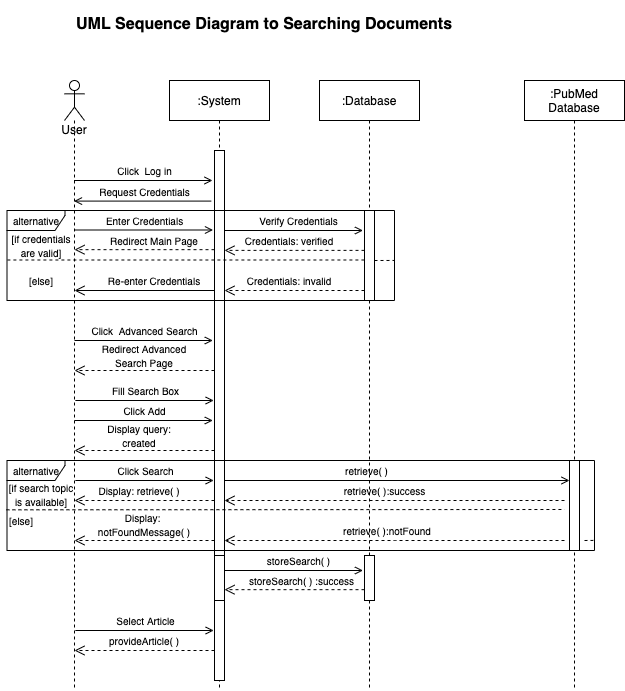

The diagram above was exported from draw.io. Its source (the exported page's mxGraphModel, read from the mxfile embedded in the PNG):
<mxGraphModel dx="946" dy="594" grid="1" gridSize="10" guides="1" tooltips="1" connect="1" arrows="1" fold="1" page="1" pageScale="1" pageWidth="850" pageHeight="1100" math="0" shadow="0">
  <root>
    <mxCell id="0" />
    <mxCell id="1" parent="0" />
    <mxCell id="3nuBFxr9cyL0pnOWT2aG-1" value=":System" style="shape=umlLifeline;perimeter=lifelinePerimeter;container=1;collapsible=0;recursiveResize=0;rounded=0;shadow=0;strokeWidth=1;" parent="1" vertex="1">
      <mxGeometry x="175" y="90" width="100" height="610" as="geometry" />
    </mxCell>
    <mxCell id="3nuBFxr9cyL0pnOWT2aG-2" value="" style="points=[];perimeter=orthogonalPerimeter;rounded=0;shadow=0;strokeWidth=1;" parent="3nuBFxr9cyL0pnOWT2aG-1" vertex="1">
      <mxGeometry x="45" y="70" width="10" height="530" as="geometry" />
    </mxCell>
    <mxCell id="3jUPfpHj2_hGqXKl7eYW-59" value="" style="points=[];perimeter=orthogonalPerimeter;rounded=0;shadow=0;strokeWidth=1;" vertex="1" parent="3nuBFxr9cyL0pnOWT2aG-1">
      <mxGeometry x="45" y="475" width="10" height="45" as="geometry" />
    </mxCell>
    <mxCell id="SAqMk0SFIrWz6wwDov2A-7" value="&lt;font style=&quot;font-size: 10px&quot;&gt;Click&amp;nbsp; Log in&lt;/font&gt;" style="html=1;verticalAlign=bottom;endArrow=open;endFill=0;" parent="1" edge="1" source="3jUPfpHj2_hGqXKl7eYW-4">
      <mxGeometry x="0.0169" width="80" relative="1" as="geometry">
        <mxPoint x="100" y="190" as="sourcePoint" />
        <mxPoint x="218" y="190" as="targetPoint" />
        <mxPoint as="offset" />
      </mxGeometry>
    </mxCell>
    <mxCell id="SAqMk0SFIrWz6wwDov2A-15" value=":PubMed&#10;Database" style="shape=umlLifeline;perimeter=lifelinePerimeter;container=1;collapsible=0;recursiveResize=0;rounded=0;shadow=0;strokeWidth=1;" parent="1" vertex="1">
      <mxGeometry x="530" y="90" width="100" height="610" as="geometry" />
    </mxCell>
    <mxCell id="SAqMk0SFIrWz6wwDov2A-16" value="" style="points=[];perimeter=orthogonalPerimeter;rounded=0;shadow=0;strokeWidth=1;" parent="SAqMk0SFIrWz6wwDov2A-15" vertex="1">
      <mxGeometry x="45" y="380" width="10" height="90" as="geometry" />
    </mxCell>
    <mxCell id="SAqMk0SFIrWz6wwDov2A-22" value="&lt;font style=&quot;font-size: 16px&quot;&gt;UML Sequence Diagram to Searching Documents&lt;/font&gt;" style="text;strokeColor=none;fillColor=none;html=1;fontSize=24;fontStyle=1;verticalAlign=middle;align=left;" parent="1" vertex="1">
      <mxGeometry x="80" y="10" width="380" height="40" as="geometry" />
    </mxCell>
    <mxCell id="c_ReAj8cxCuli2mQLsWH-1" value="&lt;div style=&quot;text-align: left&quot;&gt;&lt;span style=&quot;font-size: 10px&quot;&gt;Request Credentials&lt;/span&gt;&lt;/div&gt;" style="html=1;verticalAlign=bottom;endArrow=open;endFill=0;exitX=-0.314;exitY=0.689;exitDx=0;exitDy=0;exitPerimeter=0;" parent="1" edge="1" target="3jUPfpHj2_hGqXKl7eYW-4">
      <mxGeometry x="-0.0268" width="80" relative="1" as="geometry">
        <mxPoint x="216.8599999999999" y="210.58999999999992" as="sourcePoint" />
        <mxPoint x="100" y="210" as="targetPoint" />
        <mxPoint as="offset" />
      </mxGeometry>
    </mxCell>
    <mxCell id="c_ReAj8cxCuli2mQLsWH-7" value="&lt;span style=&quot;font-size: 10px&quot;&gt;retrieve( )&lt;/span&gt;" style="html=1;verticalAlign=bottom;endArrow=open;endFill=0;" parent="1" edge="1">
      <mxGeometry x="-0.1765" width="80" relative="1" as="geometry">
        <mxPoint x="230" y="490" as="sourcePoint" />
        <mxPoint x="575" y="490" as="targetPoint" />
        <mxPoint as="offset" />
      </mxGeometry>
    </mxCell>
    <mxCell id="c_ReAj8cxCuli2mQLsWH-9" value="&lt;span style=&quot;font-size: 10px&quot;&gt;retrieve( ):success&lt;/span&gt;" style="html=1;verticalAlign=bottom;endArrow=open;dashed=1;endSize=8;" parent="1" edge="1">
      <mxGeometry x="0.0588" relative="1" as="geometry">
        <mxPoint x="570" y="510" as="sourcePoint" />
        <mxPoint x="230" y="510" as="targetPoint" />
        <mxPoint as="offset" />
      </mxGeometry>
    </mxCell>
    <mxCell id="3jUPfpHj2_hGqXKl7eYW-1" value="&lt;font style=&quot;font-size: 10px&quot;&gt;alternative&lt;/font&gt;" style="shape=umlFrame;whiteSpace=wrap;html=1;width=58;height=20;" vertex="1" parent="1">
      <mxGeometry x="12.5" y="220" width="387.5" height="90" as="geometry" />
    </mxCell>
    <mxCell id="3jUPfpHj2_hGqXKl7eYW-4" value="User" style="shape=umlLifeline;participant=umlActor;perimeter=lifelinePerimeter;whiteSpace=wrap;html=1;container=1;collapsible=0;recursiveResize=0;verticalAlign=top;spacingTop=36;outlineConnect=0;" vertex="1" parent="1">
      <mxGeometry x="70" y="90" width="20" height="610" as="geometry" />
    </mxCell>
    <mxCell id="3jUPfpHj2_hGqXKl7eYW-5" value="&lt;font style=&quot;font-size: 10px&quot;&gt;Enter Credentials&lt;/font&gt;" style="html=1;verticalAlign=bottom;endArrow=open;endFill=0;" edge="1" parent="1">
      <mxGeometry x="0.0169" width="80" relative="1" as="geometry">
        <mxPoint x="80" y="239.5" as="sourcePoint" />
        <mxPoint x="218.5" y="239.5" as="targetPoint" />
        <mxPoint as="offset" />
      </mxGeometry>
    </mxCell>
    <mxCell id="3jUPfpHj2_hGqXKl7eYW-6" value=":Database" style="shape=umlLifeline;perimeter=lifelinePerimeter;container=1;collapsible=0;recursiveResize=0;rounded=0;shadow=0;strokeWidth=1;" vertex="1" parent="1">
      <mxGeometry x="325" y="90" width="100" height="610" as="geometry" />
    </mxCell>
    <mxCell id="3jUPfpHj2_hGqXKl7eYW-7" value="" style="points=[];perimeter=orthogonalPerimeter;rounded=0;shadow=0;strokeWidth=1;" vertex="1" parent="3jUPfpHj2_hGqXKl7eYW-6">
      <mxGeometry x="45" y="130" width="10" height="90" as="geometry" />
    </mxCell>
    <mxCell id="3jUPfpHj2_hGqXKl7eYW-58" value="" style="points=[];perimeter=orthogonalPerimeter;rounded=0;shadow=0;strokeWidth=1;" vertex="1" parent="3jUPfpHj2_hGqXKl7eYW-6">
      <mxGeometry x="45" y="475" width="10" height="45" as="geometry" />
    </mxCell>
    <mxCell id="3jUPfpHj2_hGqXKl7eYW-8" value="&lt;font style=&quot;font-size: 10px&quot;&gt;Verify Credentials&lt;/font&gt;" style="html=1;verticalAlign=bottom;endArrow=open;endFill=0;" edge="1" parent="1">
      <mxGeometry x="0.0722" width="80" relative="1" as="geometry">
        <mxPoint x="230" y="240" as="sourcePoint" />
        <mxPoint x="368.5" y="240" as="targetPoint" />
        <mxPoint as="offset" />
      </mxGeometry>
    </mxCell>
    <mxCell id="3jUPfpHj2_hGqXKl7eYW-11" value="" style="html=1;verticalAlign=bottom;endArrow=open;dashed=1;endSize=8;entryX=0.929;entryY=0.241;entryDx=0;entryDy=0;entryPerimeter=0;" edge="1" parent="1">
      <mxGeometry relative="1" as="geometry">
        <mxPoint x="370" y="259.88" as="sourcePoint" />
        <mxPoint x="230" y="259.88" as="targetPoint" />
      </mxGeometry>
    </mxCell>
    <mxCell id="3jUPfpHj2_hGqXKl7eYW-13" value="&lt;font style=&quot;font-size: 10px&quot;&gt;Credentials: verified&lt;/font&gt;" style="text;html=1;strokeColor=none;fillColor=none;align=center;verticalAlign=middle;whiteSpace=wrap;rounded=0;" vertex="1" parent="1">
      <mxGeometry x="240" y="240" width="110" height="20" as="geometry" />
    </mxCell>
    <mxCell id="3jUPfpHj2_hGqXKl7eYW-16" value="&lt;font style=&quot;font-size: 10px&quot;&gt;Credentials: invalid&lt;/font&gt;" style="text;html=1;strokeColor=none;fillColor=none;align=center;verticalAlign=middle;whiteSpace=wrap;rounded=0;" vertex="1" parent="1">
      <mxGeometry x="240" y="280" width="110" height="20" as="geometry" />
    </mxCell>
    <mxCell id="3jUPfpHj2_hGqXKl7eYW-17" value="" style="html=1;verticalAlign=bottom;endArrow=open;dashed=1;endSize=8;entryX=0.929;entryY=0.241;entryDx=0;entryDy=0;entryPerimeter=0;" edge="1" parent="1">
      <mxGeometry relative="1" as="geometry">
        <mxPoint x="370" y="300" as="sourcePoint" />
        <mxPoint x="230" y="300" as="targetPoint" />
      </mxGeometry>
    </mxCell>
    <mxCell id="3jUPfpHj2_hGqXKl7eYW-18" value="" style="endArrow=none;dashed=1;html=1;exitX=0.001;exitY=0.55;exitDx=0;exitDy=0;exitPerimeter=0;" edge="1" parent="1" source="3jUPfpHj2_hGqXKl7eYW-1" target="3jUPfpHj2_hGqXKl7eYW-7">
      <mxGeometry width="50" height="50" relative="1" as="geometry">
        <mxPoint x="60" y="340" as="sourcePoint" />
        <mxPoint x="110" y="290" as="targetPoint" />
      </mxGeometry>
    </mxCell>
    <mxCell id="3jUPfpHj2_hGqXKl7eYW-19" value="" style="endArrow=none;dashed=1;html=1;entryX=1;entryY=0.555;entryDx=0;entryDy=0;entryPerimeter=0;" edge="1" parent="1" target="3jUPfpHj2_hGqXKl7eYW-1">
      <mxGeometry width="50" height="50" relative="1" as="geometry">
        <mxPoint x="380" y="270" as="sourcePoint" />
        <mxPoint x="400" y="271" as="targetPoint" />
      </mxGeometry>
    </mxCell>
    <mxCell id="3jUPfpHj2_hGqXKl7eYW-20" value="&lt;font style=&quot;font-size: 10px&quot;&gt;[if credentials are valid]&lt;/font&gt;" style="text;html=1;strokeColor=none;fillColor=none;align=center;verticalAlign=middle;whiteSpace=wrap;rounded=0;" vertex="1" parent="1">
      <mxGeometry x="12.5" y="245" width="67.5" height="20" as="geometry" />
    </mxCell>
    <mxCell id="3jUPfpHj2_hGqXKl7eYW-21" value="&lt;font style=&quot;font-size: 10px&quot;&gt;[else]&lt;/font&gt;" style="text;html=1;strokeColor=none;fillColor=none;align=center;verticalAlign=middle;whiteSpace=wrap;rounded=0;" vertex="1" parent="1">
      <mxGeometry x="12.5" y="280" width="67.5" height="20" as="geometry" />
    </mxCell>
    <mxCell id="3jUPfpHj2_hGqXKl7eYW-22" value="" style="html=1;verticalAlign=bottom;endArrow=open;dashed=1;endSize=8;entryX=0.929;entryY=0.241;entryDx=0;entryDy=0;entryPerimeter=0;" edge="1" parent="1">
      <mxGeometry relative="1" as="geometry">
        <mxPoint x="220" y="259.17" as="sourcePoint" />
        <mxPoint x="80" y="259.17" as="targetPoint" />
      </mxGeometry>
    </mxCell>
    <mxCell id="3jUPfpHj2_hGqXKl7eYW-25" value="&lt;font style=&quot;font-size: 10px&quot;&gt;Redirect Main Page&lt;/font&gt;" style="text;html=1;strokeColor=none;fillColor=none;align=center;verticalAlign=middle;whiteSpace=wrap;rounded=0;" vertex="1" parent="1">
      <mxGeometry x="110" y="240" width="100" height="20" as="geometry" />
    </mxCell>
    <mxCell id="3jUPfpHj2_hGqXKl7eYW-28" value="&lt;span style=&quot;font-size: 10px&quot;&gt;Re-enter Credentials&lt;/span&gt;" style="text;html=1;strokeColor=none;fillColor=none;align=center;verticalAlign=middle;whiteSpace=wrap;rounded=0;" vertex="1" parent="1">
      <mxGeometry x="110" y="280" width="100" height="20" as="geometry" />
    </mxCell>
    <mxCell id="3jUPfpHj2_hGqXKl7eYW-29" value="" style="html=1;verticalAlign=bottom;endArrow=open;endSize=8;entryX=0.929;entryY=0.241;entryDx=0;entryDy=0;entryPerimeter=0;" edge="1" parent="1">
      <mxGeometry relative="1" as="geometry">
        <mxPoint x="220" y="300.00000000000006" as="sourcePoint" />
        <mxPoint x="80" y="300.00000000000006" as="targetPoint" />
      </mxGeometry>
    </mxCell>
    <mxCell id="3jUPfpHj2_hGqXKl7eYW-30" value="&lt;font style=&quot;font-size: 10px&quot;&gt;Click&amp;nbsp; Advanced Search&lt;/font&gt;" style="html=1;verticalAlign=bottom;endArrow=open;endFill=0;" edge="1" parent="1">
      <mxGeometry x="0.0169" width="80" relative="1" as="geometry">
        <mxPoint x="79.99666666666651" y="350" as="sourcePoint" />
        <mxPoint x="218.33000000000013" y="350" as="targetPoint" />
        <mxPoint as="offset" />
      </mxGeometry>
    </mxCell>
    <mxCell id="3jUPfpHj2_hGqXKl7eYW-31" value="" style="html=1;verticalAlign=bottom;endArrow=open;dashed=1;endSize=8;entryX=0.929;entryY=0.241;entryDx=0;entryDy=0;entryPerimeter=0;" edge="1" parent="1">
      <mxGeometry relative="1" as="geometry">
        <mxPoint x="220" y="380" as="sourcePoint" />
        <mxPoint x="80" y="380" as="targetPoint" />
      </mxGeometry>
    </mxCell>
    <mxCell id="3jUPfpHj2_hGqXKl7eYW-32" value="&lt;font style=&quot;font-size: 10px&quot;&gt;Redirect Advanced Search Page&lt;/font&gt;" style="text;html=1;strokeColor=none;fillColor=none;align=center;verticalAlign=middle;whiteSpace=wrap;rounded=0;" vertex="1" parent="1">
      <mxGeometry x="100" y="355" width="100" height="20" as="geometry" />
    </mxCell>
    <mxCell id="3jUPfpHj2_hGqXKl7eYW-33" value="&lt;font style=&quot;font-size: 10px&quot;&gt;Fill Search Box&lt;/font&gt;" style="html=1;verticalAlign=bottom;endArrow=open;endFill=0;" edge="1" parent="1">
      <mxGeometry x="0.0169" width="80" relative="1" as="geometry">
        <mxPoint x="80.83666666666656" y="410" as="sourcePoint" />
        <mxPoint x="219.17000000000027" y="410" as="targetPoint" />
        <mxPoint as="offset" />
      </mxGeometry>
    </mxCell>
    <mxCell id="3jUPfpHj2_hGqXKl7eYW-34" value="&lt;span style=&quot;font-size: 10px&quot;&gt;Click Add&lt;/span&gt;" style="html=1;verticalAlign=bottom;endArrow=open;endFill=0;" edge="1" parent="1">
      <mxGeometry x="0.0169" width="80" relative="1" as="geometry">
        <mxPoint x="79.99666666666658" y="430" as="sourcePoint" />
        <mxPoint x="218.3300000000003" y="430" as="targetPoint" />
        <mxPoint as="offset" />
      </mxGeometry>
    </mxCell>
    <mxCell id="3jUPfpHj2_hGqXKl7eYW-35" value="" style="html=1;verticalAlign=bottom;endArrow=open;dashed=1;endSize=8;entryX=0.929;entryY=0.241;entryDx=0;entryDy=0;entryPerimeter=0;" edge="1" parent="1">
      <mxGeometry relative="1" as="geometry">
        <mxPoint x="220" y="460" as="sourcePoint" />
        <mxPoint x="80" y="460" as="targetPoint" />
      </mxGeometry>
    </mxCell>
    <mxCell id="3jUPfpHj2_hGqXKl7eYW-36" value="&lt;font style=&quot;font-size: 10px&quot;&gt;Display query: created&lt;/font&gt;" style="text;html=1;strokeColor=none;fillColor=none;align=center;verticalAlign=middle;whiteSpace=wrap;rounded=0;" vertex="1" parent="1">
      <mxGeometry x="100" y="435" width="90" height="20" as="geometry" />
    </mxCell>
    <mxCell id="3jUPfpHj2_hGqXKl7eYW-37" value="&lt;span style=&quot;font-size: 10px&quot;&gt;Click Search&lt;/span&gt;" style="html=1;verticalAlign=bottom;endArrow=open;endFill=0;" edge="1" parent="1">
      <mxGeometry x="0.0169" width="80" relative="1" as="geometry">
        <mxPoint x="80.83666666666656" y="490" as="sourcePoint" />
        <mxPoint x="219.17000000000027" y="490" as="targetPoint" />
        <mxPoint as="offset" />
      </mxGeometry>
    </mxCell>
    <mxCell id="3jUPfpHj2_hGqXKl7eYW-38" value="&lt;font style=&quot;font-size: 10px&quot;&gt;alternative&lt;/font&gt;" style="shape=umlFrame;whiteSpace=wrap;html=1;width=58;height=20;" vertex="1" parent="1">
      <mxGeometry x="12.5" y="470" width="587.5" height="90" as="geometry" />
    </mxCell>
    <mxCell id="3jUPfpHj2_hGqXKl7eYW-39" value="" style="html=1;verticalAlign=bottom;endArrow=open;dashed=1;endSize=8;entryX=0.929;entryY=0.241;entryDx=0;entryDy=0;entryPerimeter=0;" edge="1" parent="1">
      <mxGeometry relative="1" as="geometry">
        <mxPoint x="220" y="510" as="sourcePoint" />
        <mxPoint x="80" y="510" as="targetPoint" />
      </mxGeometry>
    </mxCell>
    <mxCell id="3jUPfpHj2_hGqXKl7eYW-41" value="&lt;font style=&quot;font-size: 10px&quot;&gt;Display: retrieve( )&lt;/font&gt;" style="text;html=1;strokeColor=none;fillColor=none;align=center;verticalAlign=middle;whiteSpace=wrap;rounded=0;" vertex="1" parent="1">
      <mxGeometry x="90" y="490" width="110" height="20" as="geometry" />
    </mxCell>
    <mxCell id="3jUPfpHj2_hGqXKl7eYW-42" value="" style="endArrow=none;dashed=1;html=1;exitX=-0.001;exitY=0.548;exitDx=0;exitDy=0;exitPerimeter=0;" edge="1" parent="1" source="3jUPfpHj2_hGqXKl7eYW-38">
      <mxGeometry width="50" height="50" relative="1" as="geometry">
        <mxPoint x="210" y="540" as="sourcePoint" />
        <mxPoint x="570" y="519" as="targetPoint" />
      </mxGeometry>
    </mxCell>
    <mxCell id="3jUPfpHj2_hGqXKl7eYW-43" value="&lt;font style=&quot;font-size: 10px&quot;&gt;[if search topic is available]&lt;/font&gt;" style="text;html=1;strokeColor=none;fillColor=none;align=center;verticalAlign=middle;whiteSpace=wrap;rounded=0;" vertex="1" parent="1">
      <mxGeometry x="12.5" y="494" width="67.5" height="20" as="geometry" />
    </mxCell>
    <mxCell id="3jUPfpHj2_hGqXKl7eYW-44" value="&lt;font style=&quot;font-size: 10px&quot;&gt;[else]&lt;/font&gt;" style="text;html=1;strokeColor=none;fillColor=none;align=center;verticalAlign=middle;whiteSpace=wrap;rounded=0;" vertex="1" parent="1">
      <mxGeometry x="6.5" y="520" width="40" height="20" as="geometry" />
    </mxCell>
    <mxCell id="3jUPfpHj2_hGqXKl7eYW-45" value="" style="html=1;verticalAlign=bottom;endArrow=open;dashed=1;endSize=8;" edge="1" parent="1">
      <mxGeometry relative="1" as="geometry">
        <mxPoint x="220" y="550" as="sourcePoint" />
        <mxPoint x="80" y="550" as="targetPoint" />
      </mxGeometry>
    </mxCell>
    <mxCell id="3jUPfpHj2_hGqXKl7eYW-47" value="&lt;font style=&quot;font-size: 10px&quot;&gt;Display: &lt;br&gt;notFoundMessage( )&lt;/font&gt;" style="text;html=1;strokeColor=none;fillColor=none;align=center;verticalAlign=middle;whiteSpace=wrap;rounded=0;" vertex="1" parent="1">
      <mxGeometry x="75" y="524" width="150" height="20" as="geometry" />
    </mxCell>
    <mxCell id="3jUPfpHj2_hGqXKl7eYW-49" value="" style="html=1;verticalAlign=bottom;endArrow=open;dashed=1;endSize=8;" edge="1" parent="1">
      <mxGeometry relative="1" as="geometry">
        <mxPoint x="570" y="550" as="sourcePoint" />
        <mxPoint x="230" y="550" as="targetPoint" />
        <Array as="points">
          <mxPoint x="410" y="550" />
        </Array>
      </mxGeometry>
    </mxCell>
    <mxCell id="3jUPfpHj2_hGqXKl7eYW-53" value="&lt;font style=&quot;font-size: 10px&quot;&gt;retrieve( ):notFound&lt;/font&gt;" style="text;html=1;strokeColor=none;fillColor=none;align=center;verticalAlign=middle;whiteSpace=wrap;rounded=0;" vertex="1" parent="1">
      <mxGeometry x="328" y="530" width="130" height="20" as="geometry" />
    </mxCell>
    <mxCell id="3jUPfpHj2_hGqXKl7eYW-55" value="&lt;span style=&quot;font-size: 10px&quot;&gt;Select Article&lt;/span&gt;" style="html=1;verticalAlign=bottom;endArrow=open;endFill=0;" edge="1" parent="1">
      <mxGeometry x="0.0169" width="80" relative="1" as="geometry">
        <mxPoint x="80.83666666666656" y="640" as="sourcePoint" />
        <mxPoint x="219.17000000000027" y="640" as="targetPoint" />
        <mxPoint as="offset" />
      </mxGeometry>
    </mxCell>
    <mxCell id="3jUPfpHj2_hGqXKl7eYW-56" value="" style="html=1;verticalAlign=bottom;endArrow=open;dashed=1;endSize=8;entryX=0.929;entryY=0.241;entryDx=0;entryDy=0;entryPerimeter=0;" edge="1" parent="1">
      <mxGeometry relative="1" as="geometry">
        <mxPoint x="219.9999999999999" y="660" as="sourcePoint" />
        <mxPoint x="79.99999999999989" y="660" as="targetPoint" />
      </mxGeometry>
    </mxCell>
    <mxCell id="3jUPfpHj2_hGqXKl7eYW-57" value="&lt;font style=&quot;font-size: 10px&quot;&gt;provideArticle( )&lt;/font&gt;" style="text;html=1;strokeColor=none;fillColor=none;align=center;verticalAlign=middle;whiteSpace=wrap;rounded=0;" vertex="1" parent="1">
      <mxGeometry x="105" y="640" width="90" height="20" as="geometry" />
    </mxCell>
    <mxCell id="3jUPfpHj2_hGqXKl7eYW-60" value="&lt;font style=&quot;font-size: 10px&quot;&gt;storeSearch( )&lt;/font&gt;" style="html=1;verticalAlign=bottom;endArrow=open;endFill=0;" edge="1" parent="1">
      <mxGeometry x="0.0722" width="80" relative="1" as="geometry">
        <mxPoint x="230" y="580" as="sourcePoint" />
        <mxPoint x="368.5" y="580" as="targetPoint" />
        <mxPoint as="offset" />
      </mxGeometry>
    </mxCell>
    <mxCell id="3jUPfpHj2_hGqXKl7eYW-61" value="" style="html=1;verticalAlign=bottom;endArrow=open;dashed=1;endSize=8;entryX=0.929;entryY=0.241;entryDx=0;entryDy=0;entryPerimeter=0;" edge="1" parent="1">
      <mxGeometry relative="1" as="geometry">
        <mxPoint x="370" y="599.1700000000001" as="sourcePoint" />
        <mxPoint x="230" y="599.1700000000001" as="targetPoint" />
      </mxGeometry>
    </mxCell>
    <mxCell id="3jUPfpHj2_hGqXKl7eYW-62" value="&lt;span style=&quot;font-size: 10px&quot;&gt;storeSearch( ) :success&lt;/span&gt;" style="edgeLabel;html=1;align=center;verticalAlign=middle;resizable=0;points=[];" vertex="1" connectable="0" parent="3jUPfpHj2_hGqXKl7eYW-61">
      <mxGeometry x="0.1738" y="2" relative="1" as="geometry">
        <mxPoint x="18.75" y="-11.17" as="offset" />
      </mxGeometry>
    </mxCell>
    <mxCell id="3jUPfpHj2_hGqXKl7eYW-63" value="" style="endArrow=none;dashed=1;html=1;entryX=0.998;entryY=0.888;entryDx=0;entryDy=0;entryPerimeter=0;startSize=4;jumpSize=6;" edge="1" parent="1" target="3jUPfpHj2_hGqXKl7eYW-38">
      <mxGeometry width="50" height="50" relative="1" as="geometry">
        <mxPoint x="590" y="550" as="sourcePoint" />
        <mxPoint x="570" y="530" as="targetPoint" />
        <Array as="points" />
      </mxGeometry>
    </mxCell>
    <mxCell id="3jUPfpHj2_hGqXKl7eYW-65" value="" style="endArrow=none;dashed=1;html=1;entryX=0.998;entryY=0.888;entryDx=0;entryDy=0;entryPerimeter=0;startSize=4;jumpSize=6;" edge="1" parent="1">
      <mxGeometry width="50" height="50" relative="1" as="geometry">
        <mxPoint x="589" y="550" as="sourcePoint" />
        <mxPoint x="588.8249999999999" y="549.92" as="targetPoint" />
        <Array as="points" />
      </mxGeometry>
    </mxCell>
  </root>
</mxGraphModel>